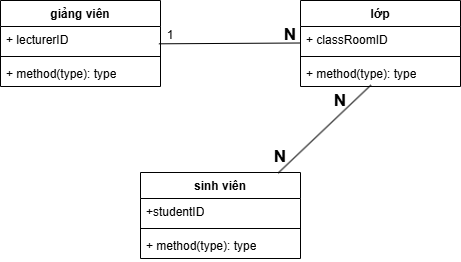

The diagram above was exported from draw.io. Its source (the exported page's mxGraphModel, read from the mxfile embedded in the PNG):
<mxGraphModel dx="1042" dy="604" grid="1" gridSize="10" guides="1" tooltips="1" connect="1" arrows="1" fold="1" page="1" pageScale="1" pageWidth="827" pageHeight="1169" math="0" shadow="0">
  <root>
    <mxCell id="0" />
    <mxCell id="1" parent="0" />
    <mxCell id="47_8lkIiSqTo5NmOumWD-49" value="giảng viên" style="swimlane;fontStyle=1;align=center;verticalAlign=top;childLayout=stackLayout;horizontal=1;startSize=26;horizontalStack=0;resizeParent=1;resizeParentMax=0;resizeLast=0;collapsible=1;marginBottom=0;whiteSpace=wrap;html=1;" parent="1" vertex="1">
      <mxGeometry x="110" y="370" width="160" height="86" as="geometry" />
    </mxCell>
    <mxCell id="47_8lkIiSqTo5NmOumWD-50" value="&lt;div&gt;+&amp;nbsp;lecturerID&lt;/div&gt;" style="text;strokeColor=none;fillColor=none;align=left;verticalAlign=top;spacingLeft=4;spacingRight=4;overflow=hidden;rotatable=0;points=[[0,0.5],[1,0.5]];portConstraint=eastwest;whiteSpace=wrap;html=1;" parent="47_8lkIiSqTo5NmOumWD-49" vertex="1">
      <mxGeometry y="26" width="160" height="26" as="geometry" />
    </mxCell>
    <mxCell id="47_8lkIiSqTo5NmOumWD-51" value="" style="line;strokeWidth=1;fillColor=none;align=left;verticalAlign=middle;spacingTop=-1;spacingLeft=3;spacingRight=3;rotatable=0;labelPosition=right;points=[];portConstraint=eastwest;strokeColor=inherit;" parent="47_8lkIiSqTo5NmOumWD-49" vertex="1">
      <mxGeometry y="52" width="160" height="8" as="geometry" />
    </mxCell>
    <mxCell id="47_8lkIiSqTo5NmOumWD-52" value="+ method(type): type" style="text;strokeColor=none;fillColor=none;align=left;verticalAlign=top;spacingLeft=4;spacingRight=4;overflow=hidden;rotatable=0;points=[[0,0.5],[1,0.5]];portConstraint=eastwest;whiteSpace=wrap;html=1;" parent="47_8lkIiSqTo5NmOumWD-49" vertex="1">
      <mxGeometry y="60" width="160" height="26" as="geometry" />
    </mxCell>
    <mxCell id="47_8lkIiSqTo5NmOumWD-53" value="lớp" style="swimlane;fontStyle=1;align=center;verticalAlign=top;childLayout=stackLayout;horizontal=1;startSize=26;horizontalStack=0;resizeParent=1;resizeParentMax=0;resizeLast=0;collapsible=1;marginBottom=0;whiteSpace=wrap;html=1;" parent="1" vertex="1">
      <mxGeometry x="410" y="370" width="160" height="86" as="geometry" />
    </mxCell>
    <mxCell id="47_8lkIiSqTo5NmOumWD-54" value="+ classRoomID" style="text;strokeColor=none;fillColor=none;align=left;verticalAlign=top;spacingLeft=4;spacingRight=4;overflow=hidden;rotatable=0;points=[[0,0.5],[1,0.5]];portConstraint=eastwest;whiteSpace=wrap;html=1;" parent="47_8lkIiSqTo5NmOumWD-53" vertex="1">
      <mxGeometry y="26" width="160" height="26" as="geometry" />
    </mxCell>
    <mxCell id="47_8lkIiSqTo5NmOumWD-55" value="" style="line;strokeWidth=1;fillColor=none;align=left;verticalAlign=middle;spacingTop=-1;spacingLeft=3;spacingRight=3;rotatable=0;labelPosition=right;points=[];portConstraint=eastwest;strokeColor=inherit;" parent="47_8lkIiSqTo5NmOumWD-53" vertex="1">
      <mxGeometry y="52" width="160" height="8" as="geometry" />
    </mxCell>
    <mxCell id="47_8lkIiSqTo5NmOumWD-56" value="+ method(type): type" style="text;strokeColor=none;fillColor=none;align=left;verticalAlign=top;spacingLeft=4;spacingRight=4;overflow=hidden;rotatable=0;points=[[0,0.5],[1,0.5]];portConstraint=eastwest;whiteSpace=wrap;html=1;" parent="47_8lkIiSqTo5NmOumWD-53" vertex="1">
      <mxGeometry y="60" width="160" height="26" as="geometry" />
    </mxCell>
    <mxCell id="47_8lkIiSqTo5NmOumWD-57" value="sinh viên" style="swimlane;fontStyle=1;align=center;verticalAlign=top;childLayout=stackLayout;horizontal=1;startSize=26;horizontalStack=0;resizeParent=1;resizeParentMax=0;resizeLast=0;collapsible=1;marginBottom=0;whiteSpace=wrap;html=1;" parent="1" vertex="1">
      <mxGeometry x="250" y="542" width="160" height="86" as="geometry" />
    </mxCell>
    <mxCell id="47_8lkIiSqTo5NmOumWD-58" value="+studentID" style="text;strokeColor=none;fillColor=none;align=left;verticalAlign=top;spacingLeft=4;spacingRight=4;overflow=hidden;rotatable=0;points=[[0,0.5],[1,0.5]];portConstraint=eastwest;whiteSpace=wrap;html=1;" parent="47_8lkIiSqTo5NmOumWD-57" vertex="1">
      <mxGeometry y="26" width="160" height="26" as="geometry" />
    </mxCell>
    <mxCell id="47_8lkIiSqTo5NmOumWD-59" value="" style="line;strokeWidth=1;fillColor=none;align=left;verticalAlign=middle;spacingTop=-1;spacingLeft=3;spacingRight=3;rotatable=0;labelPosition=right;points=[];portConstraint=eastwest;strokeColor=inherit;" parent="47_8lkIiSqTo5NmOumWD-57" vertex="1">
      <mxGeometry y="52" width="160" height="8" as="geometry" />
    </mxCell>
    <mxCell id="47_8lkIiSqTo5NmOumWD-60" value="+ method(type): type" style="text;strokeColor=none;fillColor=none;align=left;verticalAlign=top;spacingLeft=4;spacingRight=4;overflow=hidden;rotatable=0;points=[[0,0.5],[1,0.5]];portConstraint=eastwest;whiteSpace=wrap;html=1;" parent="47_8lkIiSqTo5NmOumWD-57" vertex="1">
      <mxGeometry y="60" width="160" height="26" as="geometry" />
    </mxCell>
    <mxCell id="47_8lkIiSqTo5NmOumWD-61" value="" style="endArrow=none;html=1;rounded=0;exitX=1.015;exitY=0.9;exitDx=0;exitDy=0;exitPerimeter=0;entryX=0.025;entryY=0.869;entryDx=0;entryDy=0;entryPerimeter=0;" parent="1" edge="1">
      <mxGeometry width="50" height="50" relative="1" as="geometry">
        <mxPoint x="268.4000000000001" y="413.31" as="sourcePoint" />
        <mxPoint x="410" y="412.5040000000001" as="targetPoint" />
      </mxGeometry>
    </mxCell>
    <mxCell id="47_8lkIiSqTo5NmOumWD-62" value="1" style="text;html=1;whiteSpace=wrap;strokeColor=none;fillColor=none;align=center;verticalAlign=middle;rounded=0;" parent="1" vertex="1">
      <mxGeometry x="250" y="390" width="60" height="30" as="geometry" />
    </mxCell>
    <mxCell id="47_8lkIiSqTo5NmOumWD-63" value="&lt;span style=&quot;font-size: 17px;&quot;&gt;&lt;b&gt;N&lt;/b&gt;&lt;/span&gt;" style="text;html=1;whiteSpace=wrap;strokeColor=none;fillColor=none;align=center;verticalAlign=middle;rounded=0;" parent="1" vertex="1">
      <mxGeometry x="370" y="390" width="60" height="30" as="geometry" />
    </mxCell>
    <mxCell id="47_8lkIiSqTo5NmOumWD-64" value="" style="endArrow=none;html=1;rounded=0;entryX=0.44;entryY=0.946;entryDx=0;entryDy=0;entryPerimeter=0;exitX=0.86;exitY=0.007;exitDx=0;exitDy=0;exitPerimeter=0;" parent="1" source="47_8lkIiSqTo5NmOumWD-57" target="47_8lkIiSqTo5NmOumWD-56" edge="1">
      <mxGeometry width="50" height="50" relative="1" as="geometry">
        <mxPoint x="410" y="530" as="sourcePoint" />
        <mxPoint x="460" y="480" as="targetPoint" />
      </mxGeometry>
    </mxCell>
    <mxCell id="47_8lkIiSqTo5NmOumWD-70" value="&lt;span style=&quot;font-size: 17px;&quot;&gt;&lt;b&gt;N&lt;/b&gt;&lt;/span&gt;" style="text;html=1;whiteSpace=wrap;strokeColor=none;fillColor=none;align=center;verticalAlign=middle;rounded=0;" parent="1" vertex="1">
      <mxGeometry x="360" y="512" width="60" height="30" as="geometry" />
    </mxCell>
    <mxCell id="47_8lkIiSqTo5NmOumWD-71" value="&lt;span style=&quot;font-size: 17px;&quot;&gt;&lt;b&gt;N&lt;/b&gt;&lt;/span&gt;" style="text;html=1;whiteSpace=wrap;strokeColor=none;fillColor=none;align=center;verticalAlign=middle;rounded=0;" parent="1" vertex="1">
      <mxGeometry x="420" y="456" width="60" height="30" as="geometry" />
    </mxCell>
  </root>
</mxGraphModel>